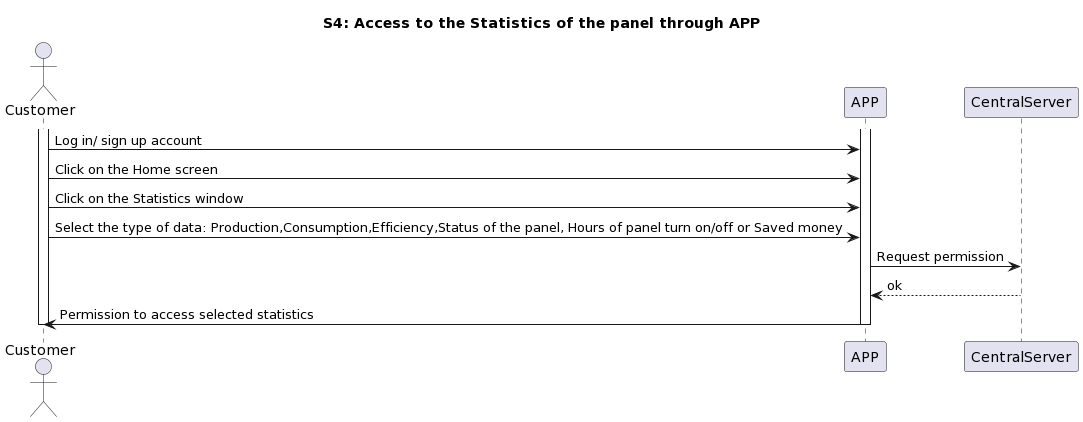

The diagram above was rendered by PlantUML. Its source (embedded in the PNG):
@startuml
title S4: Access to the Statistics of the panel through APP
actor Customer
participant APP
participant CentralServer

activate Customer
activate APP
Customer -> APP: Log in/ sign up account
Customer -> APP: Click on the Home screen
Customer -> APP: Click on the Statistics window
Customer -> APP: Select the type of data: Production,Consumption,Efficiency,Status of the panel, Hours of panel turn on/off or Saved money
APP -> CentralServer: Request permission
CentralServer -->APP: ok
deactivate CentralServer
APP -> Customer: Permission to access selected statistics
deactivate Customer
deactivate APP
@enduml